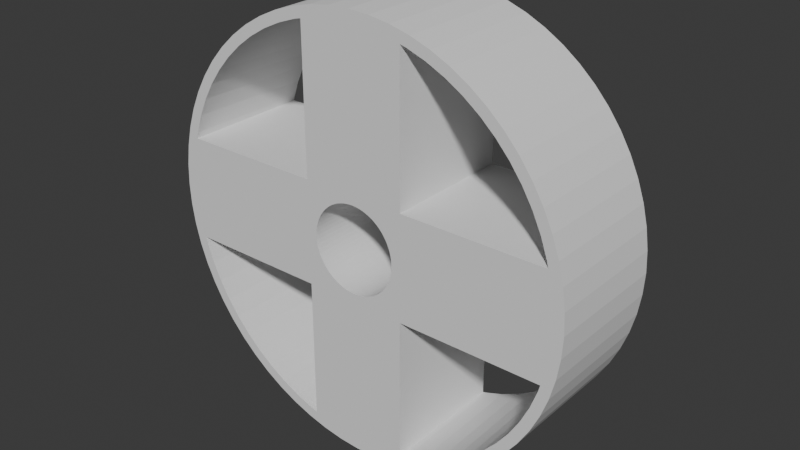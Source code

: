 # Source: wheel.blend  (saved by Blender 4.3.34; exported with 4.5.12 LTS)
import bpy
from mathutils import Matrix  # noqa: F401  (used for matrix-valued properties, if any)

bpy.ops.wm.read_factory_settings(use_empty=True)
scene = bpy.context.scene
scene.name = 'Scene'

# ---- collections
col_collection = bpy.data.collections.new('Collection'); scene.collection.children.link(col_collection)

# ---- world
world_world = bpy.data.worlds.new('World'); scene.world = world_world
world_world.use_nodes = True; world_world.node_tree.nodes.clear()
_N = world_world.node_tree.nodes; _L = world_world.node_tree.links
n0 = _N.new('ShaderNodeOutputWorld'); n0.name = 'World Output'; n0.location = (300, 300)
n1 = _N.new('ShaderNodeBackground'); n1.name = 'Background'; n1.location = (10, 300)
n1.inputs[0].default_value = (0.05088, 0.05088, 0.05088, 1.0)
_L.new(n1.outputs[0], n0.inputs[0])
n0.is_active_output = True
world_world.color = (0.05088, 0.05088, 0.05088)
world_world.sun_shadow_jitter_overblur = 0.0

# ---- meshes
me_wheel = bpy.data.meshes.new('wheel')
me_wheel.from_pydata([(0.0005524, -0.296, -1.0), (0.0005524, 0.296, -0.9499), (0.09857, -0.296, -0.9952), (0.09366, 0.296, -0.9454), (0.2456, -0.296, -0.9167), (0.2556, 0.296, -0.9039), (0.2763, -0.296, -0.909), (0.2734, 0.296, -0.8995), (0.3641, -0.296, -0.8776), (0.3602, 0.296, -0.8684), (0.4484, -0.296, -0.8378), (0.4436, 0.296, -0.8289), (0.5283, -0.296, -0.7898), (0.5227, 0.296, -0.7815), (0.6032, -0.296, -0.7343), (0.5968, 0.296, -0.7266), (0.6723, -0.296, -0.6717), (0.6652, 0.296, -0.6646), (0.7349, -0.296, -0.6026), (0.7271, 0.296, -0.5963), (0.7904, -0.296, -0.5278), (0.7821, 0.296, -0.5222), (0.8383, -0.296, -0.4478), (0.8295, 0.296, -0.4431), (0.8782, -0.296, -0.3635), (0.8689, 0.296, -0.3597), (0.9096, -0.296, -0.2758), (0.9, 0.296, -0.2728), (0.9173, -0.296, -0.2451), (0.9045, 0.296, -0.2551), (0.9957, -0.296, -0.09802), (0.9459, 0.296, -0.09311), (1.001, -0.296, 0.0), (0.9505, 0.296, -1.494e-09), (0.9957, -0.296, 0.09802), (0.9459, 0.296, 0.09311), (0.9173, -0.296, 0.2451), (0.9045, 0.296, 0.2551), (0.9096, -0.296, 0.2758), (0.9, 0.296, 0.2728), (0.8782, -0.296, 0.3635), (0.8689, 0.296, 0.3597), (0.8383, -0.296, 0.4478), (0.8295, 0.296, 0.4431), (0.7904, -0.296, 0.5278), (0.7821, 0.296, 0.5222), (0.7349, -0.296, 0.6026), (0.7271, 0.296, 0.5963), (0.6723, -0.296, 0.6717), (0.6652, 0.296, 0.6646), (0.6032, -0.296, 0.7343), (0.5968, 0.296, 0.7266), (0.5283, -0.296, 0.7898), (0.5227, 0.296, 0.7815), (0.4484, -0.296, 0.8378), (0.4436, 0.296, 0.8289), (0.3641, -0.296, 0.8776), (0.3602, 0.296, 0.8684), (0.2763, -0.296, 0.909), (0.2734, 0.296, 0.8995), (0.2456, -0.296, 0.9167), (0.2556, 0.296, 0.9039), (0.09857, -0.296, 0.9952), (0.09366, 0.296, 0.9454), (0.0005524, -0.296, 1.0), (0.0005524, 0.296, 0.9499), (-0.09746, -0.296, 0.9952), (-0.09256, 0.296, 0.9454), (-0.2445, -0.296, 0.9167), (-0.2545, 0.296, 0.9039), (-0.2752, -0.296, 0.909), (-0.2723, 0.296, 0.8995), (-0.363, -0.296, 0.8776), (-0.3591, 0.296, 0.8684), (-0.4472, -0.296, 0.8378), (-0.4425, 0.296, 0.8289), (-0.5272, -0.296, 0.7898), (-0.5216, 0.296, 0.7815), (-0.6021, -0.296, 0.7343), (-0.5957, 0.296, 0.7266), (-0.6712, -0.296, 0.6717), (-0.6641, 0.296, 0.6646), (-0.7338, -0.296, 0.6026), (-0.726, 0.296, 0.5963), (-0.7893, -0.296, 0.5278), (-0.781, 0.296, 0.5222), (-0.8372, -0.296, 0.4478), (-0.8284, 0.296, 0.4431), (-0.8771, -0.296, 0.3635), (-0.8678, 0.296, 0.3597), (-0.9085, -0.296, 0.2758), (-0.8989, 0.296, 0.2728), (-0.9162, -0.296, 0.2451), (-0.9033, 0.296, 0.2551), (-0.9946, -0.296, 0.09802), (-0.9448, 0.296, 0.09311), (-0.9994, -0.296, 0.0), (-0.9494, 0.296, -1.494e-09), (-0.9946, -0.296, -0.09802), (-0.9448, 0.296, -0.09311), (-0.9162, -0.296, -0.2451), (-0.9033, 0.296, -0.2551), (-0.9085, -0.296, -0.2758), (-0.8989, 0.296, -0.2728), (-0.8771, -0.296, -0.3635), (-0.8678, 0.296, -0.3597), (-0.8372, -0.296, -0.4478), (-0.8284, 0.296, -0.4431), (-0.7893, -0.296, -0.5278), (-0.781, 0.296, -0.5222), (-0.7338, -0.296, -0.6026), (-0.726, 0.296, -0.5963), (-0.6712, -0.296, -0.6717), (-0.6641, 0.296, -0.6646), (-0.6021, -0.296, -0.7343), (-0.5957, 0.296, -0.7266), (-0.5272, -0.296, -0.7898), (-0.5216, 0.296, -0.7815), (-0.4472, -0.296, -0.8378), (-0.4425, 0.296, -0.8289), (-0.363, -0.296, -0.8776), (-0.3591, 0.296, -0.8684), (-0.2752, -0.296, -0.909), (-0.2723, 0.296, -0.8995), (-0.2445, -0.296, -0.9167), (-0.2545, 0.296, -0.9039), (-0.09746, -0.296, -0.9952), (-0.09256, 0.296, -0.9454), (-0.2445, -0.296, 0.2451), (0.2456, -0.296, 0.2451), (-0.2445, -0.296, -0.2451), (0.2456, -0.296, -0.2451), (-0.2545, 0.296, -0.2551), (-0.2545, 0.296, 0.2551), (0.2556, 0.296, 0.2551), (0.2556, 0.296, -0.2551), (-0.9564, 0.296, -0.2903), (-0.9371, 0.296, -0.1451), (-0.9233, 0.296, -0.3827), (-0.8814, 0.296, -0.4714), (-0.8309, 0.296, -0.5556), (-0.7725, 0.296, -0.6344), (-0.7066, 0.296, -0.7071), (-0.6338, 0.296, -0.773), (-0.555, 0.296, -0.8315), (-0.4708, 0.296, -0.8819), (-0.3821, 0.296, -0.9239), (-0.2897, 0.296, -0.9569), (-0.1445, 0.296, -0.9377), (-0.1445, 0.296, -0.2451), (0.2908, 0.296, -0.9569), (0.1456, 0.296, -0.9377), (0.3832, 0.296, -0.9239), (0.4719, 0.296, -0.8819), (0.5561, 0.296, -0.8315), (0.6349, 0.296, -0.773), (0.7077, 0.296, -0.7071), (0.7736, 0.296, -0.6344), (0.832, 0.296, -0.5556), (0.8825, 0.296, -0.4714), (0.9244, 0.296, -0.3827), (0.9575, 0.296, -0.2903), (0.9382, 0.296, -0.1451), (0.2456, 0.296, -0.1451), (0.9575, 0.296, 0.2903), (0.9382, 0.296, 0.1451), (0.9244, 0.296, 0.3827), (0.8825, 0.296, 0.4714), (0.832, 0.296, 0.5556), (0.7736, 0.296, 0.6344), (0.7077, 0.296, 0.7071), (0.6349, 0.296, 0.773), (0.5561, 0.296, 0.8315), (0.4719, 0.296, 0.8819), (0.3832, 0.296, 0.9239), (0.2908, 0.296, 0.9569), (0.1456, 0.296, 0.9377), (0.2456, 0.296, 0.1451), (0.9813, 0.296, 0.1951), (0.1956, 0.296, 0.9808), (0.1956, 0.296, 0.1951), (-0.2897, 0.296, 0.9569), (-0.1445, 0.296, 0.9377), (-0.3821, 0.296, 0.9239), (-0.4708, 0.296, 0.8819), (-0.555, 0.296, 0.8315), (-0.6338, 0.296, 0.773), (-0.7066, 0.296, 0.7071), (-0.7725, 0.296, 0.6344), (-0.8309, 0.296, 0.5556), (-0.8814, 0.296, 0.4714), (-0.9233, 0.296, 0.3827), (-0.9564, 0.296, 0.2903), (-0.9371, 0.296, 0.1451), (-0.1445, 0.296, 0.2451), (0.09857, 0.296, -0.9952), (0.0005524, 0.296, -1.0), (0.1956, 0.296, -0.9808), (0.9957, 0.296, -0.09802), (0.9813, 0.296, -0.1951), (1.001, 0.296, 0.0), (0.9957, 0.296, 0.09802), (0.09857, 0.296, 0.9952), (0.0005524, 0.296, 1.0), (-0.09746, 0.296, 0.9952), (-0.1945, 0.296, 0.9808), (-0.9946, 0.296, 0.09802), (-0.9802, 0.296, 0.1951), (-0.9994, 0.296, 0.0), (-0.9946, 0.296, -0.09802), (-0.9802, 0.296, -0.1951), (-0.09746, 0.296, -0.9952), (-0.1945, 0.296, -0.9808), (-0.9468, 0.296, -0.2874), (-0.1945, 0.296, 0.1951), (-0.2445, 0.296, 0.1451), (-0.1945, 0.296, -0.1951), (-0.2445, 0.296, -0.1451), (0.1956, 0.296, -0.1951), (0.1456, 0.296, -0.2451), (0.1456, 0.296, 0.2451), (-0.9674, 0.296, -0.2051), (-0.9141, 0.296, -0.3789), (-0.8725, 0.296, -0.4667), (-0.8226, 0.296, -0.55), (-0.7647, 0.296, -0.628), (-0.6995, 0.296, -0.7), (-0.6275, 0.296, -0.7653), (-0.5495, 0.296, -0.8231), (-0.4661, 0.296, -0.8731), (-0.3783, 0.296, -0.9146), (-0.2868, 0.296, -0.9474), (-0.2045, 0.296, -0.968), (-0.2045, 0.296, -0.2051), (0.2879, 0.296, -0.9474), (0.2056, 0.296, -0.968), (0.3794, 0.296, -0.9146), (0.4672, 0.296, -0.8731), (0.5506, 0.296, -0.8231), (0.6286, 0.296, -0.7653), (0.7006, 0.296, -0.7), (0.7658, 0.296, -0.628), (0.8237, 0.296, -0.55), (0.8736, 0.296, -0.4667), (0.9152, 0.296, -0.3789), (0.9479, 0.296, -0.2874), (0.9685, 0.296, -0.2051), (0.2056, 0.296, -0.2051), (0.9479, 0.296, 0.2874), (0.9685, 0.296, 0.2051), (0.9152, 0.296, 0.3789), (0.8736, 0.296, 0.4667), (0.8237, 0.296, 0.55), (0.7658, 0.296, 0.628), (0.7006, 0.296, 0.7), (0.6286, 0.296, 0.7653), (0.5506, 0.296, 0.8231), (0.4672, 0.296, 0.8731), (0.3794, 0.296, 0.9146), (0.2879, 0.296, 0.9474), (0.2056, 0.296, 0.968), (0.2056, 0.296, 0.2051), (-0.2868, 0.296, 0.9474), (-0.2045, 0.296, 0.968), (-0.3783, 0.296, 0.9146), (-0.4661, 0.296, 0.8731), (-0.5495, 0.296, 0.8231), (-0.6275, 0.296, 0.7653), (-0.6995, 0.296, 0.7), (-0.7647, 0.296, 0.628), (-0.8226, 0.296, 0.55), (-0.8725, 0.296, 0.4667), (-0.9141, 0.296, 0.3789), (-0.9468, 0.296, 0.2874), (-0.9674, 0.296, 0.2051), (-0.2045, 0.296, 0.2051), (-0.1945, -0.296, 0.9808), (-0.2897, -0.296, 0.9569), (-0.3821, -0.296, 0.9239), (-0.4708, -0.296, 0.8819), (-0.555, -0.296, 0.8315), (-0.6338, -0.296, 0.773), (-0.7066, -0.296, 0.7071), (-0.7725, -0.296, 0.6344), (-0.8309, -0.296, 0.5556), (-0.8814, -0.296, 0.4714), (-0.9233, -0.296, 0.3827), (-0.9564, -0.296, 0.2903), (-0.9802, -0.296, 0.1951), (-0.1945, -0.296, 0.1951), (0.9813, -0.296, 0.1951), (0.9575, -0.296, 0.2903), (0.9244, -0.296, 0.3827), (0.8825, -0.296, 0.4714), (0.832, -0.296, 0.5556), (0.7736, -0.296, 0.6344), (0.7077, -0.296, 0.7071), (0.6349, -0.296, 0.773), (0.5561, -0.296, 0.8315), (0.4719, -0.296, 0.8819), (0.3832, -0.296, 0.9239), (0.2908, -0.296, 0.9569), (0.1956, -0.296, 0.9808), (0.1956, -0.296, 0.1951), (-0.9802, -0.296, -0.1951), (-0.9564, -0.296, -0.2903), (-0.9233, -0.296, -0.3827), (-0.8814, -0.296, -0.4714), (-0.8309, -0.296, -0.5556), (-0.7725, -0.296, -0.6344), (-0.7066, -0.296, -0.7071), (-0.6338, -0.296, -0.773), (-0.555, -0.296, -0.8315), (-0.4708, -0.296, -0.8819), (-0.3821, -0.296, -0.9239), (-0.2897, -0.296, -0.9569), (-0.1945, -0.296, -0.9808), (-0.1945, -0.296, -0.1951), (0.1956, -0.296, -0.9808), (0.2908, -0.296, -0.9569), (0.3832, -0.296, -0.9239), (0.4719, -0.296, -0.8819), (0.5561, -0.296, -0.8315), (0.6349, -0.296, -0.773), (0.7077, -0.296, -0.7071), (0.7736, -0.296, -0.6344), (0.832, -0.296, -0.5556), (0.8825, -0.296, -0.4714), (0.9244, -0.296, -0.3827), (0.9575, -0.296, -0.2903), (0.9813, -0.296, -0.1951), (0.1956, -0.296, -0.1951), (-0.05637, -0.296, -0.1951), (-0.01992, -0.296, -0.2022), (-0.03964, -0.296, -0.1993), (0.01992, -0.296, -0.2022), (0.03964, -0.296, -0.1993), (0.05637, -0.296, -0.1951), (0.0, -0.296, -0.2032), (-0.05637, -0.296, 0.1951), (-0.01992, -0.296, 0.2022), (-0.03964, -0.296, 0.1993), (0.01992, -0.296, 0.2022), (0.05637, -0.296, 0.1951), (0.03964, -0.296, 0.1993), (0.0, -0.296, 0.2032), (0.1993, -0.296, -0.03964), (0.1956, -0.296, -0.05417), (0.1956, -0.296, 0.05417), (0.1993, -0.296, 0.03964), (0.2032, -0.296, 0.0), (0.2022, -0.296, -0.01992), (0.2022, -0.296, 0.01992), (-0.2032, -0.296, 0.0), (-0.2022, -0.296, -0.01992), (-0.2022, -0.296, 0.01992), (-0.1993, -0.296, -0.03964), (-0.1945, -0.296, -0.05858), (-0.1945, -0.296, 0.05858), (-0.1993, -0.296, 0.03964), (-0.1129, -0.296, -0.1689), (-0.1289, -0.296, -0.1571), (-0.09578, -0.296, -0.1792), (-0.07776, -0.296, -0.1877), (-0.05898, -0.296, -0.1944), (0.07776, -0.296, -0.1877), (0.05898, -0.296, -0.1944), (0.1289, -0.296, -0.1571), (0.1129, -0.296, -0.1689), (0.09578, -0.296, -0.1792), (0.1571, -0.296, -0.1289), (0.1689, -0.296, 0.1129), (0.1689, -0.296, -0.1129), (0.1571, -0.296, 0.1289), (0.1877, -0.296, -0.07776), (0.1944, -0.296, -0.05898), (0.1944, -0.296, 0.05898), (0.1877, -0.296, 0.07776), (0.1792, -0.296, 0.09578), (0.1792, -0.296, -0.09578), (0.1437, -0.296, -0.1437), (-0.1944, -0.296, -0.05898), (-0.1944, -0.296, 0.05898), (-0.1877, -0.296, -0.07776), (-0.1877, -0.296, 0.07776), (-0.1792, -0.296, -0.09578), (-0.1689, -0.296, -0.1129), (-0.1571, -0.296, 0.1289), (-0.1571, -0.296, -0.1289), (-0.1689, -0.296, 0.1129), (-0.1437, -0.296, -0.1437), (-0.1792, -0.296, 0.09578), (-0.1437, -0.296, 0.1437), (-0.1129, -0.296, 0.1689), (-0.1289, -0.296, 0.1571), (-0.05898, -0.296, 0.1944), (-0.07776, -0.296, 0.1877), (-0.09578, -0.296, 0.1792), (0.09578, -0.296, 0.1792), (0.07776, -0.296, 0.1877), (0.1437, -0.296, 0.1437), (0.1289, -0.296, 0.1571), (0.1129, -0.296, 0.1689), (0.05898, -0.296, 0.1944), (-0.1129, 0.296, -0.1689), (-0.1289, 0.296, -0.1571), (-0.09578, 0.296, -0.1792), (-0.07776, 0.296, -0.1877), (-0.05898, 0.296, -0.1944), (0.07776, 0.296, -0.1877), (0.05637, 0.296, -0.1951), (0.05898, 0.296, -0.1944), (0.1289, 0.296, -0.1571), (0.1129, 0.296, -0.1689), (0.09578, 0.296, -0.1792), (-0.05637, 0.296, -0.1951), (0.1571, 0.296, 0.1289), (0.1689, 0.296, -0.1129), (0.1571, 0.296, -0.1289), (0.1689, 0.296, 0.1129), (0.1877, 0.296, 0.07776), (0.1944, 0.296, -0.05898), (0.1956, 0.296, -0.05417), (0.1956, 0.296, 0.05417), (0.1944, 0.296, 0.05898), (0.1877, 0.296, -0.07776), (0.1792, 0.296, 0.09578), (0.1792, 0.296, -0.09578), (0.1437, 0.296, -0.1437), (-0.1945, 0.296, -0.05858), (-0.1944, 0.296, -0.05898), (-0.1944, 0.296, 0.05898), (-0.1945, 0.296, 0.05858), (-0.1877, 0.296, -0.07776), (-0.1877, 0.296, 0.07776), (-0.1792, 0.296, -0.09578), (-0.1689, 0.296, 0.1129), (-0.1571, 0.296, -0.1289), (-0.1689, 0.296, -0.1129), (-0.1571, 0.296, 0.1289), (-0.1437, 0.296, -0.1437), (-0.1792, 0.296, 0.09578), (-0.1437, 0.296, 0.1437), (-0.1129, 0.296, 0.1689), (-0.1289, 0.296, 0.1571), (-0.05898, 0.296, 0.1944), (-0.05637, 0.296, 0.1951), (-0.07776, 0.296, 0.1877), (-0.09578, 0.296, 0.1792), (0.09578, 0.296, 0.1792), (0.07776, 0.296, 0.1877), (0.1437, 0.296, 0.1437), (0.1289, 0.296, 0.1571), (0.1129, 0.296, 0.1689), (0.05898, 0.296, 0.1944), (0.05637, 0.296, 0.1951), (-0.03964, 0.296, -0.1993), (-0.01992, 0.296, -0.2022), (0.01992, 0.296, -0.2022), (0.03964, 0.296, -0.1993), (0.0, 0.296, -0.2032), (-0.01992, 0.296, 0.2022), (-0.03964, 0.296, 0.1993), (0.01992, 0.296, 0.2022), (0.03964, 0.296, 0.1993), (0.0, 0.296, 0.2032), (-0.2032, 0.296, 0.0), (-0.2022, 0.296, -0.01992), (-0.2022, 0.296, 0.01992), (-0.1993, 0.296, 0.03964), (-0.1993, 0.296, -0.03964), (0.1993, 0.296, -0.03964), (0.2032, 0.296, 0.0), (0.2022, 0.296, -0.01992), (0.2022, 0.296, 0.01992), (0.1993, 0.296, 0.03964)], [], [(0, 196, 195, 2), (2, 195, 197, 318), (318, 197, 150, 319), (319, 150, 152, 320), (320, 152, 153, 321), (321, 153, 154, 322), (322, 154, 155, 323), (323, 155, 156, 324), (324, 156, 157, 325), (325, 157, 158, 326), (326, 158, 159, 327), (327, 159, 160, 328), (328, 160, 161, 329), (329, 161, 199, 330), (330, 199, 198, 30), (30, 198, 200, 32), (32, 200, 201, 34), (34, 201, 178, 290), (290, 178, 164, 291), (291, 164, 166, 292), (292, 166, 167, 293), (293, 167, 168, 294), (294, 168, 169, 295), (295, 169, 170, 296), (296, 170, 171, 297), (297, 171, 172, 298), (298, 172, 173, 299), (299, 173, 174, 300), (300, 174, 175, 301), (301, 175, 179, 302), (302, 179, 202, 62), (62, 202, 203, 64), (64, 203, 204, 66), (66, 204, 205, 276), (276, 205, 181, 277), (277, 181, 183, 278), (278, 183, 184, 279), (279, 184, 185, 280), (280, 185, 186, 281), (281, 186, 187, 282), (282, 187, 188, 283), (283, 188, 189, 284), (284, 189, 190, 285), (285, 190, 191, 286), (286, 191, 192, 287), (287, 192, 207, 288), (288, 207, 206, 94), (94, 206, 208, 96), (96, 208, 209, 98), (98, 209, 210, 304), (304, 210, 136, 305), (305, 136, 138, 306), (306, 138, 139, 307), (307, 139, 140, 308), (308, 140, 141, 309), (309, 141, 142, 310), (310, 142, 143, 311), (311, 143, 144, 312), (312, 144, 145, 313), (313, 145, 146, 314), (314, 146, 147, 315), (315, 147, 212, 316), (151, 3, 1, 127, 148, 149, 219), (316, 212, 211, 126), (126, 211, 196, 0), (332, 317, 316, 126, 0, 2, 318, 331, 337, 336, 335, 338, 333, 334), (343, 303, 302, 62, 64, 66, 276, 289, 339, 341, 340, 345, 342, 344), (347, 331, 330, 30, 32, 34, 290, 303, 348, 349, 352, 350, 351, 346), (133, 128, 68, 69), (358, 289, 288, 94, 96, 98, 304, 317, 357, 356, 354, 353, 355, 359), (348, 303, 343, 403, 399, 398, 402, 401, 400, 373, 371, 378, 377, 376), (366, 337, 331, 347, 375, 374, 379, 372, 370, 380, 367, 368, 369, 365), (357, 317, 332, 364, 363, 362, 360, 361, 390, 388, 386, 385, 383, 381), (395, 339, 289, 358, 382, 384, 391, 389, 387, 392, 394, 393, 397, 396), (165, 35, 33, 31, 162, 163, 177), (99, 97, 95, 193, 215, 217, 137), (133, 93, 92, 128), (408, 415, 216, 429, 430, 433, 435, 438, 437, 440, 405, 404, 406, 407), (218, 410, 411, 409, 414, 413, 412, 428, 418, 417, 427, 425, 421, 422), (431, 432, 214, 446, 445, 447, 448, 443, 444, 442, 439, 436, 441, 434), (454, 455, 180, 423, 424, 420, 426, 419, 416, 451, 452, 453, 449, 450), (182, 67, 65, 63, 176, 220, 194), (221, 213, 136, 210), (213, 222, 138, 136), (222, 223, 139, 138), (223, 224, 140, 139), (224, 225, 141, 140), (225, 226, 142, 141), (226, 227, 143, 142), (227, 228, 144, 143), (228, 229, 145, 144), (229, 230, 146, 145), (230, 231, 147, 146), (231, 232, 212, 147), (233, 221, 210, 216), (232, 233, 216, 212), (235, 234, 150, 197), (234, 236, 152, 150), (236, 237, 153, 152), (237, 238, 154, 153), (238, 239, 155, 154), (239, 240, 156, 155), (240, 241, 157, 156), (241, 242, 158, 157), (242, 243, 159, 158), (243, 244, 160, 159), (244, 245, 161, 160), (245, 246, 199, 161), (246, 247, 218, 199), (247, 235, 197, 218), (249, 248, 164, 178), (248, 250, 166, 164), (250, 251, 167, 166), (251, 252, 168, 167), (252, 253, 169, 168), (253, 254, 170, 169), (254, 255, 171, 170), (255, 256, 172, 171), (256, 257, 173, 172), (257, 258, 174, 173), (258, 259, 175, 174), (259, 260, 179, 175), (261, 249, 178, 180), (260, 261, 180, 179), (263, 262, 181, 205), (262, 264, 183, 181), (264, 265, 184, 183), (265, 266, 185, 184), (266, 267, 186, 185), (267, 268, 187, 186), (268, 269, 188, 187), (269, 270, 189, 188), (270, 271, 190, 189), (271, 272, 191, 190), (272, 273, 192, 191), (273, 274, 207, 192), (274, 275, 214, 207), (275, 263, 205, 214), (1, 3, 195, 196), (3, 151, 197, 195), (162, 31, 198, 199), (31, 33, 200, 198), (33, 35, 201, 200), (35, 165, 178, 201), (176, 63, 202, 179), (63, 65, 203, 202), (65, 67, 204, 203), (67, 182, 205, 204), (193, 95, 206, 207), (95, 97, 208, 206), (97, 99, 209, 208), (99, 137, 210, 209), (148, 127, 211, 212), (127, 1, 196, 211), (215, 193, 207, 214), (137, 217, 216, 210), (219, 149, 216, 415, 456, 457, 460, 458, 459, 410, 218), (194, 220, 180, 455, 464, 463, 465, 461, 462, 446, 214), (149, 148, 212, 216), (216, 217, 215, 214, 432, 469, 468, 466, 467, 470, 429), (182, 194, 214, 205), (165, 177, 180, 178), (163, 162, 199, 218), (151, 219, 218, 197), (180, 177, 163, 218, 422, 471, 473, 472, 474, 475, 423), (220, 176, 179, 180), (101, 103, 213, 221), (103, 105, 222, 213), (105, 107, 223, 222), (107, 109, 224, 223), (109, 111, 225, 224), (111, 113, 226, 225), (113, 115, 227, 226), (115, 117, 228, 227), (117, 119, 229, 228), (119, 121, 230, 229), (121, 123, 231, 230), (123, 125, 232, 231), (132, 101, 221, 233), (125, 132, 233, 232), (5, 7, 234, 235), (7, 9, 236, 234), (9, 11, 237, 236), (11, 13, 238, 237), (13, 15, 239, 238), (15, 17, 240, 239), (17, 19, 241, 240), (19, 21, 242, 241), (21, 23, 243, 242), (23, 25, 244, 243), (25, 27, 245, 244), (27, 29, 246, 245), (29, 135, 247, 246), (135, 5, 235, 247), (37, 39, 248, 249), (39, 41, 250, 248), (41, 43, 251, 250), (43, 45, 252, 251), (45, 47, 253, 252), (47, 49, 254, 253), (49, 51, 255, 254), (51, 53, 256, 255), (53, 55, 257, 256), (55, 57, 258, 257), (57, 59, 259, 258), (59, 61, 260, 259), (134, 37, 249, 261), (61, 134, 261, 260), (69, 71, 262, 263), (71, 73, 264, 262), (73, 75, 265, 264), (75, 77, 266, 265), (77, 79, 267, 266), (79, 81, 268, 267), (81, 83, 269, 268), (83, 85, 270, 269), (85, 87, 271, 270), (87, 89, 272, 271), (89, 91, 273, 272), (91, 93, 274, 273), (93, 133, 275, 274), (133, 69, 263, 275), (70, 68, 276, 277), (72, 70, 277, 278), (74, 72, 278, 279), (76, 74, 279, 280), (78, 76, 280, 281), (80, 78, 281, 282), (82, 80, 282, 283), (84, 82, 283, 284), (86, 84, 284, 285), (88, 86, 285, 286), (90, 88, 286, 287), (92, 90, 287, 288), (68, 128, 289, 276), (128, 92, 288, 289), (38, 36, 290, 291), (40, 38, 291, 292), (42, 40, 292, 293), (44, 42, 293, 294), (46, 44, 294, 295), (48, 46, 295, 296), (50, 48, 296, 297), (52, 50, 297, 298), (54, 52, 298, 299), (56, 54, 299, 300), (58, 56, 300, 301), (60, 58, 301, 302), (129, 60, 302, 303), (36, 129, 303, 290), (102, 100, 304, 305), (104, 102, 305, 306), (106, 104, 306, 307), (108, 106, 307, 308), (110, 108, 308, 309), (112, 110, 309, 310), (114, 112, 310, 311), (116, 114, 311, 312), (118, 116, 312, 313), (120, 118, 313, 314), (122, 120, 314, 315), (124, 122, 315, 316), (130, 124, 316, 317), (100, 130, 317, 304), (6, 4, 318, 319), (8, 6, 319, 320), (10, 8, 320, 321), (12, 10, 321, 322), (14, 12, 322, 323), (16, 14, 323, 324), (18, 16, 324, 325), (20, 18, 325, 326), (22, 20, 326, 327), (24, 22, 327, 328), (26, 24, 328, 329), (28, 26, 329, 330), (4, 131, 331, 318), (131, 28, 330, 331), (92, 93, 91, 89, 88, 90), (89, 87, 86, 88), (87, 85, 84, 86), (85, 83, 82, 84), (83, 81, 80, 82), (81, 79, 78, 80), (79, 77, 76, 78), (77, 75, 74, 76), (75, 73, 72, 74), (73, 71, 70, 72), (71, 69, 68, 70), (134, 61, 60, 129), (37, 134, 129, 36), (29, 28, 131, 135), (5, 135, 131, 4), (132, 130, 100, 101), (125, 124, 130, 132), (61, 59, 58, 60), (59, 57, 56, 58), (57, 55, 54, 56), (55, 53, 52, 54), (53, 51, 50, 52), (51, 49, 48, 50), (49, 47, 46, 48), (47, 45, 44, 46), (45, 43, 42, 44), (43, 41, 40, 42), (41, 39, 38, 40), (39, 37, 36, 38), (29, 27, 26, 28), (27, 25, 24, 26), (25, 23, 22, 24), (23, 21, 20, 22), (21, 19, 18, 20), (19, 17, 16, 18), (17, 15, 14, 16), (15, 13, 12, 14), (13, 11, 10, 12), (11, 9, 8, 10), (9, 7, 6, 8), (7, 5, 4, 6), (103, 101, 100, 102), (105, 103, 102, 104), (107, 105, 104, 106), (109, 107, 106, 108), (111, 109, 108, 110), (113, 111, 110, 112), (115, 113, 112, 114), (117, 115, 114, 116), (119, 117, 116, 118), (121, 119, 118, 120), (123, 121, 120, 122), (125, 123, 122, 124), (342, 345, 465, 463), (344, 342, 463, 464), (403, 343, 344, 464, 455, 454), (399, 403, 454, 450), (398, 399, 450, 449), (402, 398, 449, 453), (401, 402, 453, 452), (400, 401, 452, 451), (400, 451, 416, 373), (373, 416, 419, 371), (371, 419, 426, 378), (378, 426, 420, 377), (377, 420, 424, 376), (348, 376, 424, 423, 475, 349), (349, 475, 474, 352), (352, 474, 472, 350), (350, 472, 473, 351), (351, 473, 471, 346), (347, 346, 471, 422, 421, 375), (375, 421, 425, 374), (374, 425, 427, 379), (379, 427, 417, 372), (372, 417, 418, 370), (370, 418, 428, 380), (412, 367, 380, 428), (413, 368, 367, 412), (414, 369, 368, 413), (409, 365, 369, 414), (411, 366, 365, 409), (459, 336, 337, 366, 411, 410), (458, 335, 336, 459), (460, 338, 335, 458), (457, 333, 338, 460), (456, 334, 333, 457), (408, 364, 332, 334, 456, 415), (407, 363, 364, 408), (406, 362, 363, 407), (404, 360, 362, 406), (405, 361, 360, 404), (440, 390, 361, 405), (388, 390, 440, 437), (386, 388, 437, 438), (385, 386, 438, 435), (383, 385, 435, 433), (381, 383, 433, 430), (356, 357, 381, 430, 429, 470), (354, 356, 470, 467), (353, 354, 467, 466), (355, 353, 466, 468), (359, 355, 468, 469), (382, 358, 359, 469, 432, 431), (384, 382, 431, 434), (391, 384, 434, 441), (389, 391, 441, 436), (387, 389, 436, 439), (392, 387, 439, 442), (394, 392, 442, 444), (393, 394, 444, 443), (397, 393, 443, 448), (396, 397, 448, 447), (395, 396, 447, 445), (341, 339, 395, 445, 446, 462), (340, 341, 462, 461), (345, 340, 461, 465)])
_uv = me_wheel.uv_layers.new(name='UVКарта')
_uv.uv.foreach_set('vector', [1.0, 0.5, 1.0, 1.0, 0.9844, 1.0, 0.9844, 0.5, 0.9844, 0.5, 0.9844, 1.0, 0.9688, 1.0, 0.9688, 0.5, 0.9688, 0.5, 0.9688, 1.0, 0.9531, 1.0, 0.9531, 0.5, 0.9531, 0.5, 0.9531, 1.0, 0.9375, 1.0, 0.9375, 0.5, 0.9375, 0.5, 0.9375, 1.0, 0.9219, 1.0, 0.9219, 0.5, 0.9219, 0.5, 0.9219, 1.0, 0.9062, 1.0, 0.9062, 0.5, 0.9062, 0.5, 0.9062, 1.0, 0.8906, 1.0, 0.8906, 0.5, 0.8906, 0.5, 0.8906, 1.0, 0.875, 1.0, 0.875, 0.5, 0.875, 0.5, 0.875, 1.0, 0.8594, 1.0, 0.8594, 0.5, 0.8594, 0.5, 0.8594, 1.0, 0.8438, 1.0, 0.8438, 0.5, 0.8438, 0.5, 0.8438, 1.0, 0.8281, 1.0, 0.8281, 0.5, 0.8281, 0.5, 0.8281, 1.0, 0.8125, 1.0, 0.8125, 0.5, 0.8125, 0.5, 0.8125, 1.0, 0.7969, 1.0, 0.7969, 0.5, 0.7969, 0.5, 0.7969, 1.0, 0.7812, 1.0, 0.7812, 0.5, 0.7812, 0.5, 0.7812, 1.0, 0.7656, 1.0, 0.7656, 0.5, 0.7656, 0.5, 0.7656, 1.0, 0.75, 1.0, 0.75, 0.5, 0.75, 0.5, 0.75, 1.0, 0.7344, 1.0, 0.7344, 0.5, 0.7344, 0.5, 0.7344, 1.0, 0.7188, 1.0, 0.7188, 0.5, 0.7188, 0.5, 0.7188, 1.0, 0.7031, 1.0, 0.7031, 0.5, 0.7031, 0.5, 0.7031, 1.0, 0.6875, 1.0, 0.6875, 0.5, 0.6875, 0.5, 0.6875, 1.0, 0.6719, 1.0, 0.6719, 0.5, 0.6719, 0.5, 0.6719, 1.0, 0.6562, 1.0, 0.6562, 0.5, 0.6562, 0.5, 0.6562, 1.0, 0.6406, 1.0, 0.6406, 0.5, 0.6406, 0.5, 0.6406, 1.0, 0.625, 1.0, 0.625, 0.5, 0.625, 0.5, 0.625, 1.0, 0.6094, 1.0, 0.6094, 0.5, 0.6094, 0.5, 0.6094, 1.0, 0.5938, 1.0, 0.5938, 0.5, 0.5938, 0.5, 0.5938, 1.0, 0.5781, 1.0, 0.5781, 0.5, 0.5781, 0.5, 0.5781, 1.0, 0.5625, 1.0, 0.5625, 0.5, 0.5625, 0.5, 0.5625, 1.0, 0.5469, 1.0, 0.5469, 0.5, 0.5469, 0.5, 0.5469, 1.0, 0.5312, 1.0, 0.5312, 0.5, 0.5312, 0.5, 0.5312, 1.0, 0.5156, 1.0, 0.5156, 0.5, 0.5156, 0.5, 0.5156, 1.0, 0.5, 1.0, 0.5, 0.5, 0.5, 0.5, 0.5, 1.0, 0.4844, 1.0, 0.4844, 0.5, 0.4844, 0.5, 0.4844, 1.0, 0.4688, 1.0, 0.4688, 0.5, 0.4688, 0.5, 0.4688, 1.0, 0.4531, 1.0, 0.4531, 0.5, 0.4531, 0.5, 0.4531, 1.0, 0.4375, 1.0, 0.4375, 0.5, 0.4375, 0.5, 0.4375, 1.0, 0.4219, 1.0, 0.4219, 0.5, 0.4219, 0.5, 0.4219, 1.0, 0.4062, 1.0, 0.4062, 0.5, 0.4062, 0.5, 0.4062, 1.0, 0.3906, 1.0, 0.3906, 0.5, 0.3906, 0.5, 0.3906, 1.0, 0.375, 1.0, 0.375, 0.5, 0.375, 0.5, 0.375, 1.0, 0.3594, 1.0, 0.3594, 0.5, 0.3594, 0.5, 0.3594, 1.0, 0.3438, 1.0, 0.3438, 0.5, 0.3438, 0.5, 0.3438, 1.0, 0.3281, 1.0, 0.3281, 0.5, 0.3281, 0.5, 0.3281, 1.0, 0.3125, 1.0, 0.3125, 0.5, 0.3125, 0.5, 0.3125, 1.0, 0.2969, 1.0, 0.2969, 0.5, 0.2969, 0.5, 0.2969, 1.0, 0.2812, 1.0, 0.2812, 0.5, 0.2812, 0.5, 0.2812, 1.0, 0.2656, 1.0, 0.2656, 0.5, 0.2656, 0.5, 0.2656, 1.0, 0.25, 1.0, 0.25, 0.5, 0.25, 0.5, 0.25, 1.0, 0.2344, 1.0, 0.2344, 0.5, 0.2344, 0.5, 0.2344, 1.0, 0.2188, 1.0, 0.2188, 0.5, 0.2188, 0.5, 0.2188, 1.0, 0.2031, 1.0, 0.2031, 0.5, 0.2031, 0.5, 0.2031, 1.0, 0.1875, 1.0, 0.1875, 0.5, 0.1875, 0.5, 0.1875, 1.0, 0.1719, 1.0, 0.1719, 0.5, 0.1719, 0.5, 0.1719, 1.0, 0.1562, 1.0, 0.1562, 0.5, 0.1562, 0.5, 0.1562, 1.0, 0.1406, 1.0, 0.1406, 0.5, 0.1406, 0.5, 0.1406, 1.0, 0.125, 1.0, 0.125, 0.5, 0.125, 0.5, 0.125, 1.0, 0.1094, 1.0, 0.1094, 0.5, 0.1094, 0.5, 0.1094, 1.0, 0.09375, 1.0, 0.09375, 0.5, 0.09375, 0.5, 0.09375, 1.0, 0.07812, 1.0, 0.07812, 0.5, 0.07812, 0.5, 0.07812, 1.0, 0.0625, 1.0, 0.0625, 0.5, 0.0625, 0.5, 0.0625, 1.0, 0.04688, 1.0, 0.04688, 0.5, 0.04688, 0.5, 0.04688, 1.0, 0.03125, 1.0, 0.03125, 0.5, 0.2848, 0.475, 0.2723, 0.4769, 0.25, 0.478, 0.2277, 0.4769, 0.2152, 0.475, 0.2152, 0.3088, 0.2848, 0.3088, 0.03125, 0.5, 0.03125, 1.0, 0.01562, 1.0, 0.01562, 0.5, 0.01562, 0.5, 0.01562, 1.0, 0.0, 1.0, 0.0, 0.5, 0.7363, 0.2968, 0.7032, 0.2968, 0.7032, 0.4854, 0.7265, 0.4888, 0.75, 0.49, 0.7735, 0.4888, 0.7968, 0.4854, 0.7968, 0.2968, 0.7634, 0.2968, 0.7594, 0.2978, 0.7546, 0.2985, 0.7499, 0.2988, 0.7451, 0.2985, 0.7404, 0.2978, 0.7634, 0.2032, 0.7968, 0.2032, 0.7968, 0.01461, 0.7735, 0.01116, 0.75, 0.01, 0.7265, 0.01116, 0.7032, 0.01461, 0.7032, 0.2032, 0.7363, 0.2032, 0.7404, 0.2022, 0.7451, 0.2015, 0.7499, 0.2012, 0.7546, 0.2015, 0.7594, 0.2022, 0.7968, 0.263, 0.7968, 0.2968, 0.9854, 0.2968, 0.9888, 0.2735, 0.99, 0.25, 0.9888, 0.2265, 0.9854, 0.2032, 0.7968, 0.2032, 0.7968, 0.237, 0.7977, 0.2405, 0.7984, 0.2452, 0.7986, 0.25, 0.7984, 0.2548, 0.7977, 0.2595, 0.1888, 0.1888, 0.6912, 0.1912, 0.6912, 0.02999, 0.1888, 0.03306, 0.7032, 0.2359, 0.7032, 0.2032, 0.5146, 0.2032, 0.5112, 0.2265, 0.51, 0.25, 0.5112, 0.2735, 0.5146, 0.2968, 0.7032, 0.2968, 0.7032, 0.2641, 0.702, 0.2595, 0.7013, 0.2548, 0.7011, 0.25, 0.7013, 0.2452, 0.702, 0.2405, 0.7968, 0.237, 0.7968, 0.2032, 0.7634, 0.2032, 0.764, 0.2033, 0.7685, 0.2049, 0.7729, 0.207, 0.777, 0.2095, 0.7808, 0.2123, 0.7843, 0.2155, 0.7876, 0.2191, 0.7904, 0.2229, 0.7929, 0.227, 0.7949, 0.2313, 0.7965, 0.2358, 0.764, 0.2967, 0.7634, 0.2968, 0.7968, 0.2968, 0.7968, 0.263, 0.7965, 0.2642, 0.7949, 0.2687, 0.7929, 0.273, 0.7904, 0.2771, 0.7876, 0.2809, 0.7843, 0.2845, 0.7808, 0.2877, 0.777, 0.2905, 0.7729, 0.293, 0.7685, 0.2951, 0.7032, 0.2641, 0.7032, 0.2968, 0.7363, 0.2968, 0.7357, 0.2967, 0.7312, 0.2951, 0.7269, 0.293, 0.7228, 0.2905, 0.7189, 0.2877, 0.7154, 0.2845, 0.7122, 0.2809, 0.7093, 0.2771, 0.7069, 0.273, 0.7048, 0.2687, 0.7032, 0.2642, 0.7357, 0.2033, 0.7363, 0.2032, 0.7032, 0.2032, 0.7032, 0.2359, 0.7032, 0.2358, 0.7048, 0.2313, 0.7069, 0.227, 0.7093, 0.2229, 0.7122, 0.2191, 0.7154, 0.2155, 0.7189, 0.2123, 0.7228, 0.2095, 0.7269, 0.207, 0.7312, 0.2049, 0.475, 0.2152, 0.4769, 0.2277, 0.478, 0.25, 0.4769, 0.2723, 0.475, 0.2848, 0.3088, 0.2848, 0.3088, 0.2152, 0.02311, 0.2723, 0.02201, 0.25, 0.02311, 0.2277, 0.02496, 0.2152, 0.1912, 0.2152, 0.1912, 0.2848, 0.02496, 0.2848, 0.1888, 0.1888, 0.03306, 0.1888, 0.53, 0.1912, 0.6912, 0.1912, 0.2357, 0.2967, 0.2363, 0.2968, 0.2032, 0.2968, 0.2032, 0.2641, 0.2032, 0.2642, 0.2048, 0.2687, 0.2069, 0.273, 0.2093, 0.2771, 0.2122, 0.2809, 0.2154, 0.2845, 0.2189, 0.2877, 0.2228, 0.2905, 0.2269, 0.293, 0.2312, 0.2951, 0.2968, 0.2968, 0.2634, 0.2968, 0.264, 0.2967, 0.2685, 0.2951, 0.2729, 0.293, 0.277, 0.2905, 0.2808, 0.2877, 0.2843, 0.2845, 0.2876, 0.2809, 0.2904, 0.2771, 0.2929, 0.273, 0.2949, 0.2687, 0.2965, 0.2642, 0.2968, 0.263, 0.2032, 0.2358, 0.2032, 0.2359, 0.2032, 0.2032, 0.2363, 0.2032, 0.2357, 0.2033, 0.2312, 0.2049, 0.2269, 0.207, 0.2228, 0.2095, 0.2189, 0.2123, 0.2154, 0.2155, 0.2122, 0.2191, 0.2093, 0.2229, 0.2069, 0.227, 0.2048, 0.2313, 0.264, 0.2033, 0.2634, 0.2032, 0.2968, 0.2032, 0.2968, 0.237, 0.2965, 0.2358, 0.2949, 0.2313, 0.2929, 0.227, 0.2904, 0.2229, 0.2876, 0.2191, 0.2843, 0.2155, 0.2808, 0.2123, 0.277, 0.2095, 0.2729, 0.207, 0.2685, 0.2049, 0.2152, 0.02496, 0.2277, 0.02311, 0.25, 0.02201, 0.2723, 0.02311, 0.2848, 0.02496, 0.2848, 0.1912, 0.2152, 0.1912, 0.01769, 0.2992, 0.02263, 0.319, 0.02033, 0.3197, 0.01461, 0.2968, 0.02263, 0.319, 0.03049, 0.3409, 0.02827, 0.3418, 0.02033, 0.3197, 0.03049, 0.3409, 0.04046, 0.362, 0.03834, 0.3631, 0.02827, 0.3418, 0.04046, 0.362, 0.05245, 0.382, 0.05045, 0.3833, 0.03834, 0.3631, 0.05245, 0.382, 0.06633, 0.4007, 0.06448, 0.4023, 0.05045, 0.3833, 0.06633, 0.4007, 0.08199, 0.418, 0.08029, 0.4197, 0.06448, 0.4023, 0.08199, 0.418, 0.09927, 0.4337, 0.09775, 0.4355, 0.08029, 0.4197, 0.09927, 0.4337, 0.118, 0.4476, 0.1167, 0.4496, 0.09775, 0.4355, 0.118, 0.4476, 0.138, 0.4595, 0.1369, 0.4617, 0.1167, 0.4496, 0.138, 0.4595, 0.1591, 0.4695, 0.1582, 0.4717, 0.1369, 0.4617, 0.1591, 0.4695, 0.181, 0.4774, 0.1803, 0.4797, 0.1582, 0.4717, 0.181, 0.4774, 0.2008, 0.4823, 0.2032, 0.4854, 0.1803, 0.4797, 0.2008, 0.2992, 0.01769, 0.2992, 0.01461, 0.2968, 0.2032, 0.2968, 0.2008, 0.4823, 0.2008, 0.2992, 0.2032, 0.2968, 0.2032, 0.4854, 0.2992, 0.4823, 0.319, 0.4774, 0.3197, 0.4797, 0.2968, 0.4854, 0.319, 0.4774, 0.3409, 0.4695, 0.3418, 0.4717, 0.3197, 0.4797, 0.3409, 0.4695, 0.362, 0.4595, 0.3631, 0.4617, 0.3418, 0.4717, 0.362, 0.4595, 0.382, 0.4476, 0.3833, 0.4496, 0.3631, 0.4617, 0.382, 0.4476, 0.4007, 0.4337, 0.4023, 0.4355, 0.3833, 0.4496, 0.4007, 0.4337, 0.418, 0.418, 0.4197, 0.4197, 0.4023, 0.4355, 0.418, 0.418, 0.4337, 0.4007, 0.4355, 0.4023, 0.4197, 0.4197, 0.4337, 0.4007, 0.4476, 0.382, 0.4496, 0.3833, 0.4355, 0.4023, 0.4476, 0.382, 0.4595, 0.362, 0.4617, 0.3631, 0.4496, 0.3833, 0.4595, 0.362, 0.4695, 0.3409, 0.4717, 0.3418, 0.4617, 0.3631, 0.4695, 0.3409, 0.4774, 0.319, 0.4797, 0.3197, 0.4717, 0.3418, 0.4774, 0.319, 0.4823, 0.2992, 0.4854, 0.2968, 0.4797, 0.3197, 0.4823, 0.2992, 0.2992, 0.2992, 0.2968, 0.2968, 0.4854, 0.2968, 0.2992, 0.2992, 0.2992, 0.4823, 0.2968, 0.4854, 0.2968, 0.2968, 0.4823, 0.2008, 0.4774, 0.181, 0.4797, 0.1803, 0.4854, 0.2032, 0.4774, 0.181, 0.4695, 0.1591, 0.4717, 0.1582, 0.4797, 0.1803, 0.4695, 0.1591, 0.4595, 0.138, 0.4617, 0.1369, 0.4717, 0.1582, 0.4595, 0.138, 0.4476, 0.118, 0.4496, 0.1167, 0.4617, 0.1369, 0.4476, 0.118, 0.4337, 0.09927, 0.4355, 0.09775, 0.4496, 0.1167, 0.4337, 0.09927, 0.418, 0.08199, 0.4197, 0.08029, 0.4355, 0.09775, 0.418, 0.08199, 0.4007, 0.06633, 0.4023, 0.06448, 0.4197, 0.08029, 0.4007, 0.06633, 0.382, 0.05245, 0.3833, 0.05045, 0.4023, 0.06448, 0.382, 0.05245, 0.362, 0.04046, 0.3631, 0.03834, 0.3833, 0.05045, 0.362, 0.04046, 0.3409, 0.03049, 0.3418, 0.02827, 0.3631, 0.03834, 0.3409, 0.03049, 0.319, 0.02263, 0.3197, 0.02033, 0.3418, 0.02827, 0.319, 0.02263, 0.2992, 0.01769, 0.2968, 0.01461, 0.3197, 0.02033, 0.2992, 0.2008, 0.4823, 0.2008, 0.4854, 0.2032, 0.2968, 0.2032, 0.2992, 0.01769, 0.2992, 0.2008, 0.2968, 0.2032, 0.2968, 0.01461, 0.2008, 0.01769, 0.181, 0.02263, 0.1803, 0.02033, 0.2032, 0.01461, 0.181, 0.02263, 0.1591, 0.03049, 0.1582, 0.02827, 0.1803, 0.02033, 0.1591, 0.03049, 0.138, 0.04046, 0.1369, 0.03834, 0.1582, 0.02827, 0.138, 0.04046, 0.118, 0.05245, 0.1167, 0.05045, 0.1369, 0.03834, 0.118, 0.05245, 0.09927, 0.06633, 0.09775, 0.06448, 0.1167, 0.05045, 0.09927, 0.06633, 0.08199, 0.08199, 0.08029, 0.08029, 0.09775, 0.06448, 0.08199, 0.08199, 0.06633, 0.09927, 0.06448, 0.09775, 0.08029, 0.08029, 0.06633, 0.09927, 0.05245, 0.118, 0.05045, 0.1167, 0.06448, 0.09775, 0.05245, 0.118, 0.04046, 0.138, 0.03834, 0.1369, 0.05045, 0.1167, 0.04046, 0.138, 0.03049, 0.1591, 0.02827, 0.1582, 0.03834, 0.1369, 0.03049, 0.1591, 0.02263, 0.181, 0.02033, 0.1803, 0.02827, 0.1582, 0.02263, 0.181, 0.01769, 0.2008, 0.01461, 0.2032, 0.02033, 0.1803, 0.01769, 0.2008, 0.2008, 0.2008, 0.2032, 0.2032, 0.01461, 0.2032, 0.2008, 0.2008, 0.2008, 0.01769, 0.2032, 0.01461, 0.2032, 0.2032, 0.25, 0.478, 0.2723, 0.4769, 0.2735, 0.4888, 0.25, 0.49, 0.2723, 0.4769, 0.2848, 0.475, 0.2968, 0.4854, 0.2735, 0.4888, 0.475, 0.2848, 0.4769, 0.2723, 0.4888, 0.2735, 0.4854, 0.2968, 0.4769, 0.2723, 0.478, 0.25, 0.49, 0.25, 0.4888, 0.2735, 0.478, 0.25, 0.4769, 0.2277, 0.4888, 0.2265, 0.49, 0.25, 0.4769, 0.2277, 0.475, 0.2152, 0.4854, 0.2032, 0.4888, 0.2265, 0.2848, 0.02496, 0.2723, 0.02311, 0.2735, 0.01116, 0.2968, 0.01461, 0.2723, 0.02311, 0.25, 0.02201, 0.25, 0.01, 0.2735, 0.01116, 0.25, 0.02201, 0.2277, 0.02311, 0.2265, 0.01116, 0.25, 0.01, 0.2277, 0.02311, 0.2152, 0.02496, 0.2032, 0.01461, 0.2265, 0.01116, 0.02496, 0.2152, 0.02311, 0.2277, 0.01116, 0.2265, 0.01461, 0.2032, 0.02311, 0.2277, 0.02201, 0.25, 0.01, 0.25, 0.01116, 0.2265, 0.02201, 0.25, 0.02311, 0.2723, 0.01116, 0.2735, 0.01, 0.25, 0.02311, 0.2723, 0.02496, 0.2848, 0.01461, 0.2968, 0.01116, 0.2735, 0.2152, 0.475, 0.2277, 0.4769, 0.2265, 0.4888, 0.2032, 0.4854, 0.2277, 0.4769, 0.25, 0.478, 0.25, 0.49, 0.2265, 0.4888, 0.1912, 0.2152, 0.02496, 0.2152, 0.01461, 0.2032, 0.2032, 0.2032, 0.02496, 0.2848, 0.1912, 0.2848, 0.2032, 0.2968, 0.01461, 0.2968, 0.2848, 0.3088, 0.2152, 0.3088, 0.2032, 0.2968, 0.2363, 0.2968, 0.2404, 0.2978, 0.2451, 0.2985, 0.2499, 0.2988, 0.2546, 0.2985, 0.2594, 0.2978, 0.2634, 0.2968, 0.2968, 0.2968, 0.2152, 0.1912, 0.2848, 0.1912, 0.2968, 0.2032, 0.2634, 0.2032, 0.2594, 0.2022, 0.2546, 0.2015, 0.2499, 0.2012, 0.2451, 0.2015, 0.2404, 0.2022, 0.2363, 0.2032, 0.2032, 0.2032, 0.2152, 0.3088, 0.2152, 0.475, 0.2032, 0.4854, 0.2032, 0.2968, 0.2032, 0.2968, 0.1912, 0.2848, 0.1912, 0.2152, 0.2032, 0.2032, 0.2032, 0.2359, 0.202, 0.2405, 0.2013, 0.2452, 0.2011, 0.25, 0.2013, 0.2548, 0.202, 0.2595, 0.2032, 0.2641, 0.2152, 0.02496, 0.2152, 0.1912, 0.2032, 0.2032, 0.2032, 0.01461, 0.475, 0.2152, 0.3088, 0.2152, 0.2968, 0.2032, 0.4854, 0.2032, 0.3088, 0.2848, 0.475, 0.2848, 0.4854, 0.2968, 0.2968, 0.2968, 0.2848, 0.475, 0.2848, 0.3088, 0.2968, 0.2968, 0.2968, 0.4854, 0.2968, 0.2032, 0.3088, 0.2152, 0.3088, 0.2848, 0.2968, 0.2968, 0.2968, 0.263, 0.2977, 0.2595, 0.2984, 0.2548, 0.2986, 0.25, 0.2984, 0.2452, 0.2977, 0.2405, 0.2968, 0.237, 0.2848, 0.1912, 0.2848, 0.02496, 0.2968, 0.01461, 0.2968, 0.2032, 0.03306, 0.3112, 0.03413, 0.3155, 0.02263, 0.319, 0.01769, 0.2992, 0.03413, 0.3155, 0.04159, 0.3363, 0.03049, 0.3409, 0.02263, 0.319, 0.04159, 0.3363, 0.05105, 0.3563, 0.04046, 0.362, 0.03049, 0.3409, 0.05105, 0.3563, 0.06243, 0.3753, 0.05245, 0.382, 0.04046, 0.362, 0.06243, 0.3753, 0.07562, 0.3931, 0.06633, 0.4007, 0.05245, 0.382, 0.07562, 0.3931, 0.09049, 0.4095, 0.08199, 0.418, 0.06633, 0.4007, 0.09049, 0.4095, 0.1069, 0.4244, 0.09927, 0.4337, 0.08199, 0.418, 0.1069, 0.4244, 0.1247, 0.4376, 0.118, 0.4476, 0.09927, 0.4337, 0.1247, 0.4376, 0.1437, 0.4489, 0.138, 0.4595, 0.118, 0.4476, 0.1437, 0.4489, 0.1637, 0.4584, 0.1591, 0.4695, 0.138, 0.4595, 0.1637, 0.4584, 0.1845, 0.4659, 0.181, 0.4774, 0.1591, 0.4695, 0.1845, 0.4659, 0.1888, 0.4669, 0.2008, 0.4823, 0.181, 0.4774, 0.1888, 0.3112, 0.03306, 0.3112, 0.01769, 0.2992, 0.2008, 0.2992, 0.1888, 0.4669, 0.1888, 0.3112, 0.2008, 0.2992, 0.2008, 0.4823, 0.3112, 0.4669, 0.3155, 0.4659, 0.319, 0.4774, 0.2992, 0.4823, 0.3155, 0.4659, 0.3363, 0.4584, 0.3409, 0.4695, 0.319, 0.4774, 0.3363, 0.4584, 0.3563, 0.4489, 0.362, 0.4595, 0.3409, 0.4695, 0.3563, 0.4489, 0.3753, 0.4376, 0.382, 0.4476, 0.362, 0.4595, 0.3753, 0.4376, 0.3931, 0.4244, 0.4007, 0.4337, 0.382, 0.4476, 0.3931, 0.4244, 0.4095, 0.4095, 0.418, 0.418, 0.4007, 0.4337, 0.4095, 0.4095, 0.4244, 0.3931, 0.4337, 0.4007, 0.418, 0.418, 0.4244, 0.3931, 0.4376, 0.3753, 0.4476, 0.382, 0.4337, 0.4007, 0.4376, 0.3753, 0.4489, 0.3563, 0.4595, 0.362, 0.4476, 0.382, 0.4489, 0.3563, 0.4584, 0.3363, 0.4695, 0.3409, 0.4595, 0.362, 0.4584, 0.3363, 0.4659, 0.3155, 0.4774, 0.319, 0.4695, 0.3409, 0.4659, 0.3155, 0.4669, 0.3112, 0.4823, 0.2992, 0.4774, 0.319, 0.4669, 0.3112, 0.3112, 0.3112, 0.2992, 0.2992, 0.4823, 0.2992, 0.3112, 0.3112, 0.3112, 0.4669, 0.2992, 0.4823, 0.2992, 0.2992, 0.4669, 0.1888, 0.4659, 0.1845, 0.4774, 0.181, 0.4823, 0.2008, 0.4659, 0.1845, 0.4584, 0.1637, 0.4695, 0.1591, 0.4774, 0.181, 0.4584, 0.1637, 0.4489, 0.1437, 0.4595, 0.138, 0.4695, 0.1591, 0.4489, 0.1437, 0.4376, 0.1247, 0.4476, 0.118, 0.4595, 0.138, 0.4376, 0.1247, 0.4244, 0.1069, 0.4337, 0.09927, 0.4476, 0.118, 0.4244, 0.1069, 0.4095, 0.09049, 0.418, 0.08199, 0.4337, 0.09927, 0.4095, 0.09049, 0.3931, 0.07562, 0.4007, 0.06633, 0.418, 0.08199, 0.3931, 0.07562, 0.3753, 0.06243, 0.382, 0.05245, 0.4007, 0.06633, 0.3753, 0.06243, 0.3563, 0.05105, 0.362, 0.04046, 0.382, 0.05245, 0.3563, 0.05105, 0.3363, 0.04159, 0.3409, 0.03049, 0.362, 0.04046, 0.3363, 0.04159, 0.3155, 0.03413, 0.319, 0.02263, 0.3409, 0.03049, 0.3155, 0.03413, 0.3112, 0.03306, 0.2992, 0.01769, 0.319, 0.02263, 0.3112, 0.1888, 0.4669, 0.1888, 0.4823, 0.2008, 0.2992, 0.2008, 0.3112, 0.03306, 0.3112, 0.1888, 0.2992, 0.2008, 0.2992, 0.01769, 0.1888, 0.03306, 0.1845, 0.03413, 0.181, 0.02263, 0.2008, 0.01769, 0.1845, 0.03413, 0.1637, 0.04159, 0.1591, 0.03049, 0.181, 0.02263, 0.1637, 0.04159, 0.1437, 0.05105, 0.138, 0.04046, 0.1591, 0.03049, 0.1437, 0.05105, 0.1247, 0.06243, 0.118, 0.05245, 0.138, 0.04046, 0.1247, 0.06243, 0.1069, 0.07562, 0.09927, 0.06633, 0.118, 0.05245, 0.1069, 0.07562, 0.09049, 0.09049, 0.08199, 0.08199, 0.09927, 0.06633, 0.09049, 0.09049, 0.07562, 0.1069, 0.06633, 0.09927, 0.08199, 0.08199, 0.07562, 0.1069, 0.06243, 0.1247, 0.05245, 0.118, 0.06633, 0.09927, 0.06243, 0.1247, 0.05105, 0.1437, 0.04046, 0.138, 0.05245, 0.118, 0.05105, 0.1437, 0.04159, 0.1637, 0.03049, 0.1591, 0.04046, 0.138, 0.04159, 0.1637, 0.03413, 0.1845, 0.02263, 0.181, 0.03049, 0.1591, 0.03413, 0.1845, 0.03306, 0.1888, 0.01769, 0.2008, 0.02263, 0.181, 0.03306, 0.1888, 0.1888, 0.1888, 0.2008, 0.2008, 0.01769, 0.2008, 0.1888, 0.1888, 0.1888, 0.03306, 0.2008, 0.01769, 0.2008, 0.2008, 0.6838, 0.03183, 0.6912, 0.02999, 0.7032, 0.01461, 0.6803, 0.02033, 0.6628, 0.03937, 0.6838, 0.03183, 0.6803, 0.02033, 0.6582, 0.02827, 0.6425, 0.04893, 0.6628, 0.03937, 0.6582, 0.02827, 0.6369, 0.03834, 0.6233, 0.06044, 0.6425, 0.04893, 0.6369, 0.03834, 0.6167, 0.05045, 0.6054, 0.07376, 0.6233, 0.06044, 0.6167, 0.05045, 0.5977, 0.06448, 0.5888, 0.08879, 0.6054, 0.07376, 0.5977, 0.06448, 0.5803, 0.08029, 0.5738, 0.1054, 0.5888, 0.08879, 0.5803, 0.08029, 0.5645, 0.09775, 0.5604, 0.1233, 0.5738, 0.1054, 0.5645, 0.09775, 0.5504, 0.1167, 0.5489, 0.1425, 0.5604, 0.1233, 0.5504, 0.1167, 0.5383, 0.1369, 0.5394, 0.1628, 0.5489, 0.1425, 0.5383, 0.1369, 0.5283, 0.1582, 0.5318, 0.1838, 0.5394, 0.1628, 0.5283, 0.1582, 0.5203, 0.1803, 0.53, 0.1912, 0.5318, 0.1838, 0.5203, 0.1803, 0.5146, 0.2032, 0.6912, 0.02999, 0.6912, 0.1912, 0.7032, 0.2032, 0.7032, 0.01461, 0.6912, 0.1912, 0.53, 0.1912, 0.5146, 0.2032, 0.7032, 0.2032, 0.9682, 0.1838, 0.97, 0.1912, 0.9854, 0.2032, 0.9797, 0.1803, 0.9606, 0.1628, 0.9682, 0.1838, 0.9797, 0.1803, 0.9717, 0.1582, 0.9511, 0.1425, 0.9606, 0.1628, 0.9717, 0.1582, 0.9617, 0.1369, 0.9396, 0.1233, 0.9511, 0.1425, 0.9617, 0.1369, 0.9496, 0.1167, 0.9262, 0.1054, 0.9396, 0.1233, 0.9496, 0.1167, 0.9355, 0.09775, 0.9112, 0.08879, 0.9262, 0.1054, 0.9355, 0.09775, 0.9197, 0.08029, 0.8946, 0.07376, 0.9112, 0.08879, 0.9197, 0.08029, 0.9023, 0.06448, 0.8767, 0.06044, 0.8946, 0.07376, 0.9023, 0.06448, 0.8833, 0.05045, 0.8575, 0.04893, 0.8767, 0.06044, 0.8833, 0.05045, 0.8631, 0.03834, 0.8372, 0.03937, 0.8575, 0.04893, 0.8631, 0.03834, 0.8418, 0.02827, 0.8162, 0.03183, 0.8372, 0.03937, 0.8418, 0.02827, 0.8197, 0.02033, 0.8088, 0.02999, 0.8162, 0.03183, 0.8197, 0.02033, 0.7968, 0.01461, 0.8088, 0.1912, 0.8088, 0.02999, 0.7968, 0.01461, 0.7968, 0.2032, 0.97, 0.1912, 0.8088, 0.1912, 0.7968, 0.2032, 0.9854, 0.2032, 0.5318, 0.3162, 0.53, 0.3088, 0.5146, 0.2968, 0.5203, 0.3197, 0.5394, 0.3372, 0.5318, 0.3162, 0.5203, 0.3197, 0.5283, 0.3418, 0.5489, 0.3575, 0.5394, 0.3372, 0.5283, 0.3418, 0.5383, 0.3631, 0.5604, 0.3767, 0.5489, 0.3575, 0.5383, 0.3631, 0.5504, 0.3833, 0.5738, 0.3946, 0.5604, 0.3767, 0.5504, 0.3833, 0.5645, 0.4023, 0.5888, 0.4112, 0.5738, 0.3946, 0.5645, 0.4023, 0.5803, 0.4197, 0.6054, 0.4262, 0.5888, 0.4112, 0.5803, 0.4197, 0.5977, 0.4355, 0.6233, 0.4396, 0.6054, 0.4262, 0.5977, 0.4355, 0.6167, 0.4496, 0.6425, 0.4511, 0.6233, 0.4396, 0.6167, 0.4496, 0.6369, 0.4617, 0.6628, 0.4606, 0.6425, 0.4511, 0.6369, 0.4617, 0.6582, 0.4717, 0.6838, 0.4682, 0.6628, 0.4606, 0.6582, 0.4717, 0.6803, 0.4797, 0.6912, 0.47, 0.6838, 0.4682, 0.6803, 0.4797, 0.7032, 0.4854, 0.6912, 0.3088, 0.6912, 0.47, 0.7032, 0.4854, 0.7032, 0.2968, 0.53, 0.3088, 0.6912, 0.3088, 0.7032, 0.2968, 0.5146, 0.2968, 0.8162, 0.4682, 0.8088, 0.47, 0.7968, 0.4854, 0.8197, 0.4797, 0.8372, 0.4606, 0.8162, 0.4682, 0.8197, 0.4797, 0.8418, 0.4717, 0.8575, 0.4511, 0.8372, 0.4606, 0.8418, 0.4717, 0.8631, 0.4617, 0.8767, 0.4396, 0.8575, 0.4511, 0.8631, 0.4617, 0.8833, 0.4496, 0.8946, 0.4262, 0.8767, 0.4396, 0.8833, 0.4496, 0.9023, 0.4355, 0.9112, 0.4112, 0.8946, 0.4262, 0.9023, 0.4355, 0.9197, 0.4197, 0.9262, 0.3946, 0.9112, 0.4112, 0.9197, 0.4197, 0.9355, 0.4023, 0.9396, 0.3767, 0.9262, 0.3946, 0.9355, 0.4023, 0.9496, 0.3833, 0.9511, 0.3575, 0.9396, 0.3767, 0.9496, 0.3833, 0.9617, 0.3631, 0.9606, 0.3372, 0.9511, 0.3575, 0.9617, 0.3631, 0.9717, 0.3418, 0.9682, 0.3162, 0.9606, 0.3372, 0.9717, 0.3418, 0.9797, 0.3197, 0.97, 0.3088, 0.9682, 0.3162, 0.9797, 0.3197, 0.9854, 0.2968, 0.8088, 0.47, 0.8088, 0.3088, 0.7968, 0.2968, 0.7968, 0.4854, 0.8088, 0.3088, 0.97, 0.3088, 0.9854, 0.2968, 0.7968, 0.2968, 0.53, 0.1912, 0.03306, 0.1888, 0.03413, 0.1845, 0.04159, 0.1637, 0.5394, 0.1628, 0.5318, 0.1838, 0.04159, 0.1637, 0.05105, 0.1437, 0.5489, 0.1425, 0.5394, 0.1628, 0.05105, 0.1437, 0.06243, 0.1247, 0.5604, 0.1233, 0.5489, 0.1425, 0.06243, 0.1247, 0.07562, 0.1069, 0.5738, 0.1054, 0.5604, 0.1233, 0.07562, 0.1069, 0.09049, 0.09049, 0.5888, 0.08879, 0.5738, 0.1054, 0.09049, 0.09049, 0.1069, 0.07562, 0.6054, 0.07376, 0.5888, 0.08879, 0.1069, 0.07562, 0.1247, 0.06243, 0.6233, 0.06044, 0.6054, 0.07376, 0.1247, 0.06243, 0.1437, 0.05105, 0.6425, 0.04893, 0.6233, 0.06044, 0.1437, 0.05105, 0.1637, 0.04159, 0.6628, 0.03937, 0.6425, 0.04893, 0.1637, 0.04159, 0.1845, 0.03413, 0.6838, 0.03183, 0.6628, 0.03937, 0.1845, 0.03413, 0.1888, 0.03306, 0.6912, 0.02999, 0.6838, 0.03183, 0.3112, 0.1888, 0.3112, 0.03306, 0.8088, 0.02999, 0.8088, 0.1912, 0.4669, 0.1888, 0.3112, 0.1888, 0.8088, 0.1912, 0.97, 0.1912, 0.4669, 0.3112, 0.97, 0.3088, 0.8088, 0.3088, 0.3112, 0.3112, 0.3112, 0.4669, 0.3112, 0.3112, 0.8088, 0.3088, 0.8088, 0.47, 0.1888, 0.3112, 0.6912, 0.3088, 0.53, 0.3088, 0.03306, 0.3112, 0.1888, 0.4669, 0.6912, 0.47, 0.6912, 0.3088, 0.1888, 0.3112, 0.3112, 0.03306, 0.3155, 0.03413, 0.8162, 0.03183, 0.8088, 0.02999, 0.3155, 0.03413, 0.3363, 0.04159, 0.8372, 0.03937, 0.8162, 0.03183, 0.3363, 0.04159, 0.3563, 0.05105, 0.8575, 0.04893, 0.8372, 0.03937, 0.3563, 0.05105, 0.3753, 0.06243, 0.8767, 0.06044, 0.8575, 0.04893, 0.3753, 0.06243, 0.3931, 0.07562, 0.8946, 0.07376, 0.8767, 0.06044, 0.3931, 0.07562, 0.4095, 0.09049, 0.9112, 0.08879, 0.8946, 0.07376, 0.4095, 0.09049, 0.4244, 0.1069, 0.9262, 0.1054, 0.9112, 0.08879, 0.4244, 0.1069, 0.4376, 0.1247, 0.9396, 0.1233, 0.9262, 0.1054, 0.4376, 0.1247, 0.4489, 0.1437, 0.9511, 0.1425, 0.9396, 0.1233, 0.4489, 0.1437, 0.4584, 0.1637, 0.9606, 0.1628, 0.9511, 0.1425, 0.4584, 0.1637, 0.4659, 0.1845, 0.9682, 0.1838, 0.9606, 0.1628, 0.4659, 0.1845, 0.4669, 0.1888, 0.97, 0.1912, 0.9682, 0.1838, 0.4669, 0.3112, 0.4659, 0.3155, 0.9682, 0.3162, 0.97, 0.3088, 0.4659, 0.3155, 0.4584, 0.3363, 0.9606, 0.3372, 0.9682, 0.3162, 0.4584, 0.3363, 0.4489, 0.3563, 0.9511, 0.3575, 0.9606, 0.3372, 0.4489, 0.3563, 0.4376, 0.3753, 0.9396, 0.3767, 0.9511, 0.3575, 0.4376, 0.3753, 0.4244, 0.3931, 0.9262, 0.3946, 0.9396, 0.3767, 0.4244, 0.3931, 0.4095, 0.4095, 0.9112, 0.4112, 0.9262, 0.3946, 0.4095, 0.4095, 0.3931, 0.4244, 0.8946, 0.4262, 0.9112, 0.4112, 0.3931, 0.4244, 0.3753, 0.4376, 0.8767, 0.4396, 0.8946, 0.4262, 0.3753, 0.4376, 0.3563, 0.4489, 0.8575, 0.4511, 0.8767, 0.4396, 0.3563, 0.4489, 0.3363, 0.4584, 0.8372, 0.4606, 0.8575, 0.4511, 0.3363, 0.4584, 0.3155, 0.4659, 0.8162, 0.4682, 0.8372, 0.4606, 0.3155, 0.4659, 0.3112, 0.4669, 0.8088, 0.47, 0.8162, 0.4682, 0.03413, 0.3155, 0.03306, 0.3112, 0.53, 0.3088, 0.5318, 0.3162, 0.04159, 0.3363, 0.03413, 0.3155, 0.5318, 0.3162, 0.5394, 0.3372, 0.05105, 0.3563, 0.04159, 0.3363, 0.5394, 0.3372, 0.5489, 0.3575, 0.06243, 0.3753, 0.05105, 0.3563, 0.5489, 0.3575, 0.5604, 0.3767, 0.07562, 0.3931, 0.06243, 0.3753, 0.5604, 0.3767, 0.5738, 0.3946, 0.09049, 0.4095, 0.07562, 0.3931, 0.5738, 0.3946, 0.5888, 0.4112, 0.1069, 0.4244, 0.09049, 0.4095, 0.5888, 0.4112, 0.6054, 0.4262, 0.1247, 0.4376, 0.1069, 0.4244, 0.6054, 0.4262, 0.6233, 0.4396, 0.1437, 0.4489, 0.1247, 0.4376, 0.6233, 0.4396, 0.6425, 0.4511, 0.1637, 0.4584, 0.1437, 0.4489, 0.6425, 0.4511, 0.6628, 0.4606, 0.1845, 0.4659, 0.1637, 0.4584, 0.6628, 0.4606, 0.6838, 0.4682, 0.1888, 0.4669, 0.1845, 0.4659, 0.6838, 0.4682, 0.6912, 0.47, 0.9844, 0.8191, 1.0, 0.8191, 1.0, 0.6809, 0.9844, 0.6809, 0.9688, 0.8191, 0.9844, 0.8191, 0.9844, 0.6809, 0.9688, 0.6809, 0.9531, 0.8191, 0.9552, 0.8191, 0.9688, 0.8191, 0.9688, 0.6809, 0.9552, 0.6809, 0.9531, 0.6809, 0.9375, 0.8191, 0.9531, 0.8191, 0.9531, 0.6809, 0.9375, 0.6809, 0.9219, 0.8191, 0.9375, 0.8191, 0.9375, 0.6809, 0.9219, 0.6809, 0.9062, 0.8191, 0.9219, 0.8191, 0.9219, 0.6809, 0.9062, 0.6809, 0.8906, 0.8191, 0.9062, 0.8191, 0.9062, 0.6809, 0.8906, 0.6809, 0.875, 0.8191, 0.8906, 0.8191, 0.8906, 0.6809, 0.875, 0.6809, 0.875, 0.8191, 0.875, 0.6809, 0.8594, 0.6809, 0.8594, 0.8191, 0.8594, 0.8191, 0.8594, 0.6809, 0.8438, 0.6809, 0.8438, 0.8191, 0.8438, 0.8191, 0.8438, 0.6809, 0.8281, 0.6809, 0.8281, 0.8191, 0.8281, 0.8191, 0.8281, 0.6809, 0.8125, 0.6809, 0.8125, 0.8191, 0.8125, 0.8191, 0.8125, 0.6809, 0.7969, 0.6809, 0.7969, 0.8191, 0.793, 0.8191, 0.7969, 0.8191, 0.7969, 0.6809, 0.793, 0.6809, 0.7812, 0.6809, 0.7812, 0.8191, 0.7812, 0.8191, 0.7812, 0.6809, 0.7656, 0.6809, 0.7656, 0.8191, 0.7656, 0.8191, 0.7656, 0.6809, 0.75, 0.6809, 0.75, 0.8191, 0.75, 0.8191, 0.75, 0.6809, 0.7344, 0.6809, 0.7344, 0.8191, 0.7344, 0.8191, 0.7344, 0.6809, 0.7188, 0.6809, 0.7188, 0.8191, 0.707, 0.8191, 0.7188, 0.8191, 0.7188, 0.6809, 0.707, 0.6809, 0.7031, 0.6809, 0.7031, 0.8191, 0.7031, 0.8191, 0.7031, 0.6809, 0.6875, 0.6809, 0.6875, 0.8191, 0.6875, 0.8191, 0.6875, 0.6809, 0.6719, 0.6809, 0.6719, 0.8191, 0.6719, 0.8191, 0.6719, 0.6809, 0.6562, 0.6809, 0.6562, 0.8191, 0.6562, 0.8191, 0.6562, 0.6809, 0.6406, 0.6809, 0.6406, 0.8191, 0.6406, 0.8191, 0.6406, 0.6809, 0.625, 0.6809, 0.625, 0.8191, 0.6094, 0.6809, 0.6094, 0.8191, 0.625, 0.8191, 0.625, 0.6809, 0.5938, 0.6809, 0.5938, 0.8191, 0.6094, 0.8191, 0.6094, 0.6809, 0.5781, 0.6809, 0.5781, 0.8191, 0.5938, 0.8191, 0.5938, 0.6809, 0.5625, 0.6809, 0.5625, 0.8191, 0.5781, 0.8191, 0.5781, 0.6809, 0.5469, 0.6809, 0.5469, 0.8191, 0.5625, 0.8191, 0.5625, 0.6809, 0.5312, 0.6809, 0.5312, 0.8191, 0.5448, 0.8191, 0.5469, 0.8191, 0.5469, 0.6809, 0.5448, 0.6809, 0.5156, 0.6809, 0.5156, 0.8191, 0.5312, 0.8191, 0.5312, 0.6809, 0.5, 0.6809, 0.5, 0.8191, 0.5156, 0.8191, 0.5156, 0.6809, 0.4844, 0.6809, 0.4844, 0.8191, 0.5, 0.8191, 0.5, 0.6809, 0.4688, 0.6809, 0.4688, 0.8191, 0.4844, 0.8191, 0.4844, 0.6809, 0.4531, 0.6809, 0.4531, 0.8191, 0.4552, 0.8191, 0.4688, 0.8191, 0.4688, 0.6809, 0.4552, 0.6809, 0.4375, 0.6809, 0.4375, 0.8191, 0.4531, 0.8191, 0.4531, 0.6809, 0.4219, 0.6809, 0.4219, 0.8191, 0.4375, 0.8191, 0.4375, 0.6809, 0.4062, 0.6809, 0.4062, 0.8191, 0.4219, 0.8191, 0.4219, 0.6809, 0.3906, 0.6809, 0.3906, 0.8191, 0.4062, 0.8191, 0.4062, 0.6809, 0.375, 0.6809, 0.375, 0.8191, 0.3906, 0.8191, 0.3906, 0.6809, 0.3594, 0.8191, 0.375, 0.8191, 0.375, 0.6809, 0.3594, 0.6809, 0.3438, 0.8191, 0.3594, 0.8191, 0.3594, 0.6809, 0.3438, 0.6809, 0.3281, 0.8191, 0.3438, 0.8191, 0.3438, 0.6809, 0.3281, 0.6809, 0.3125, 0.8191, 0.3281, 0.8191, 0.3281, 0.6809, 0.3125, 0.6809, 0.2969, 0.8191, 0.3125, 0.8191, 0.3125, 0.6809, 0.2969, 0.6809, 0.2812, 0.8191, 0.2966, 0.8191, 0.2969, 0.8191, 0.2969, 0.6809, 0.2965, 0.6809, 0.2812, 0.6809, 0.2656, 0.8191, 0.2812, 0.8191, 0.2812, 0.6809, 0.2656, 0.6809, 0.25, 0.8191, 0.2656, 0.8191, 0.2656, 0.6809, 0.25, 0.6809, 0.2344, 0.8191, 0.25, 0.8191, 0.25, 0.6809, 0.2344, 0.6809, 0.2188, 0.8191, 0.2344, 0.8191, 0.2344, 0.6809, 0.2188, 0.6809, 0.2031, 0.8191, 0.2034, 0.8191, 0.2188, 0.8191, 0.2188, 0.6809, 0.2035, 0.6809, 0.2031, 0.6809, 0.1875, 0.8191, 0.2031, 0.8191, 0.2031, 0.6809, 0.1875, 0.6809, 0.1719, 0.8191, 0.1875, 0.8191, 0.1875, 0.6809, 0.1719, 0.6809, 0.1562, 0.8191, 0.1719, 0.8191, 0.1719, 0.6809, 0.1562, 0.6809, 0.1406, 0.8191, 0.1562, 0.8191, 0.1562, 0.6809, 0.1406, 0.6809, 0.125, 0.8191, 0.1406, 0.8191, 0.1406, 0.6809, 0.125, 0.6809, 0.1094, 0.8191, 0.125, 0.8191, 0.125, 0.6809, 0.1094, 0.6809, 0.09375, 0.8191, 0.1094, 0.8191, 0.1094, 0.6809, 0.09375, 0.6809, 0.07812, 0.8191, 0.09375, 0.8191, 0.09375, 0.6809, 0.07812, 0.6809, 0.0625, 0.8191, 0.07812, 0.8191, 0.07812, 0.6809, 0.0625, 0.6809, 0.04688, 0.8191, 0.0625, 0.8191, 0.0625, 0.6809, 0.04688, 0.6809, 0.03125, 0.8191, 0.04477, 0.8191, 0.04688, 0.8191, 0.04688, 0.6809, 0.04477, 0.6809, 0.03125, 0.6809, 0.01562, 0.8191, 0.03125, 0.8191, 0.03125, 0.6809, 0.01562, 0.6809, 0.0, 0.8191, 0.01562, 0.8191, 0.01562, 0.6809, 0.0, 0.6809])
me_wheel.update()

# ---- objects
ob_wheel = bpy.data.objects.new('wheel', me_wheel)

# ---- transforms, parenting, visibility, modifiers, constraints
ob_wheel.location = (0.0, 0.0, 0.0)

# ---- collection membership
col_collection.objects.link(ob_wheel)

# ---- scene / render settings (as saved in the file)
scene.frame_start = 1; scene.frame_end = 250; scene.frame_set(1)
scene.render.engine = 'BLENDER_EEVEE_NEXT'
bpy.context.view_layer.update()

# ---- added for rendering (the .blend has no active camera and no usable light): camera, sun
cam_auto = bpy.data.cameras.new('AutoCamera')
cam_auto.lens = 50.0
cam_auto.sensor_width = 36.0
cam_auto.clip_end = 1000.0
ob_auto_camera = bpy.data.objects.new('AutoCamera', cam_auto)
scene.collection.objects.link(ob_auto_camera)
ob_auto_camera.location = (2.6742, -3.20837, 2.13892)
ob_auto_camera.rotation_euler = (1.09748, -7.21219e-08, 0.694738)
scene.camera = ob_auto_camera
light_auto_sun = bpy.data.lights.new('AutoSun', 'SUN')
light_auto_sun.energy = 3.0
light_auto_sun.angle = 0.0523599
ob_auto_sun = bpy.data.objects.new('AutoSun', light_auto_sun)
scene.collection.objects.link(ob_auto_sun)
ob_auto_sun.rotation_euler = (0.872665, 0.174533, 0.523599)
bpy.context.view_layer.update()
